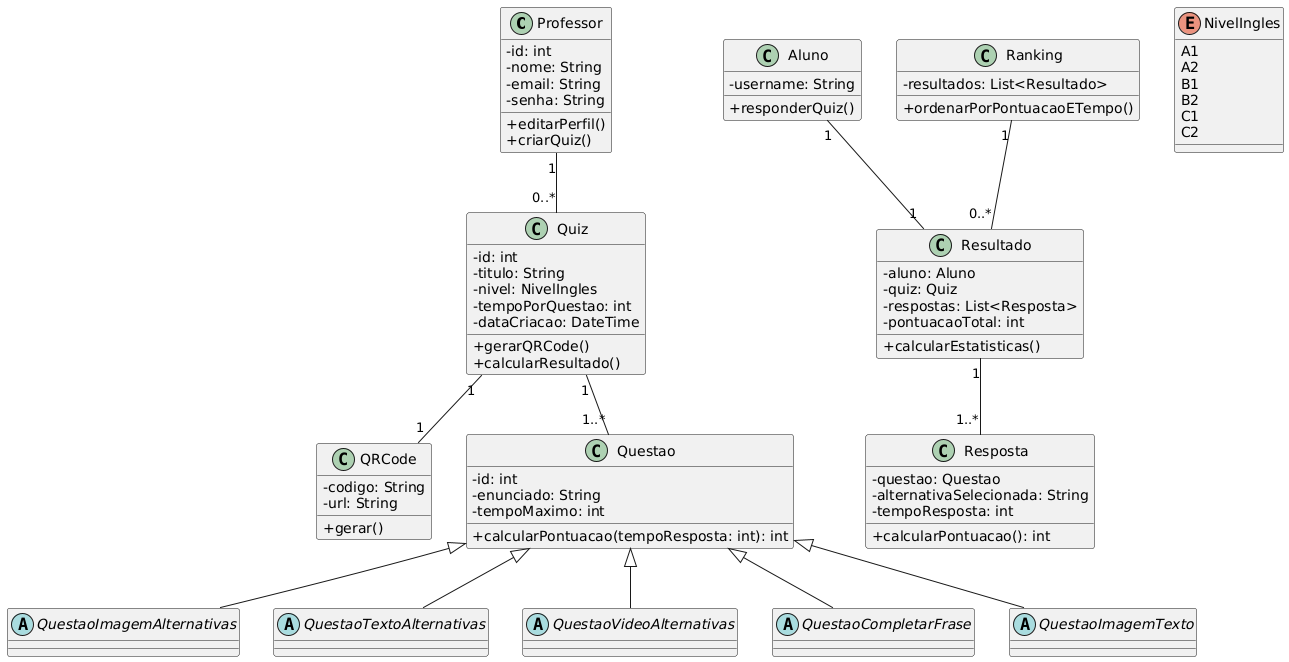

The diagram above was rendered by PlantUML. Its source (embedded in the PNG):
@startuml
skinparam classAttributeIconSize 0

class Professor {
  - id: int
  - nome: String
  - email: String
  - senha: String
  + editarPerfil()
  + criarQuiz()
}

class Aluno {
  - username: String
  + responderQuiz()
}

class Quiz {
  - id: int
  - titulo: String
  - nivel: NivelIngles
  - tempoPorQuestao: int
  - dataCriacao: DateTime
  + gerarQRCode()
  + calcularResultado()
}

class QRCode {
  - codigo: String
  - url: String
  + gerar()
}

class Questao {
  - id: int
  - enunciado: String
  - tempoMaximo: int
  + calcularPontuacao(tempoResposta: int): int
}

abstract class QuestaoImagemAlternativas
abstract class QuestaoTextoAlternativas
abstract class QuestaoVideoAlternativas
abstract class QuestaoCompletarFrase
abstract class QuestaoImagemTexto

Questao <|-- QuestaoImagemAlternativas
Questao <|-- QuestaoTextoAlternativas
Questao <|-- QuestaoVideoAlternativas
Questao <|-- QuestaoCompletarFrase
Questao <|-- QuestaoImagemTexto

class Resposta {
  - questao: Questao
  - alternativaSelecionada: String
  - tempoResposta: int
  + calcularPontuacao(): int
}

class Resultado {
  - aluno: Aluno
  - quiz: Quiz
  - respostas: List<Resposta>
  - pontuacaoTotal: int
  + calcularEstatisticas()
}

class Ranking {
  - resultados: List<Resultado>
  + ordenarPorPontuacaoETempo()
}

Professor "1" -- "0..*" Quiz
Quiz "1" -- "1..*" Questao
Quiz "1" -- "1" QRCode
Aluno "1" -- "1" Resultado
Resultado "1" -- "1..*" Resposta
Ranking "1" -- "0..*" Resultado

enum NivelIngles {
  A1
  A2
  B1
  B2
  C1
  C2
}
@enduml